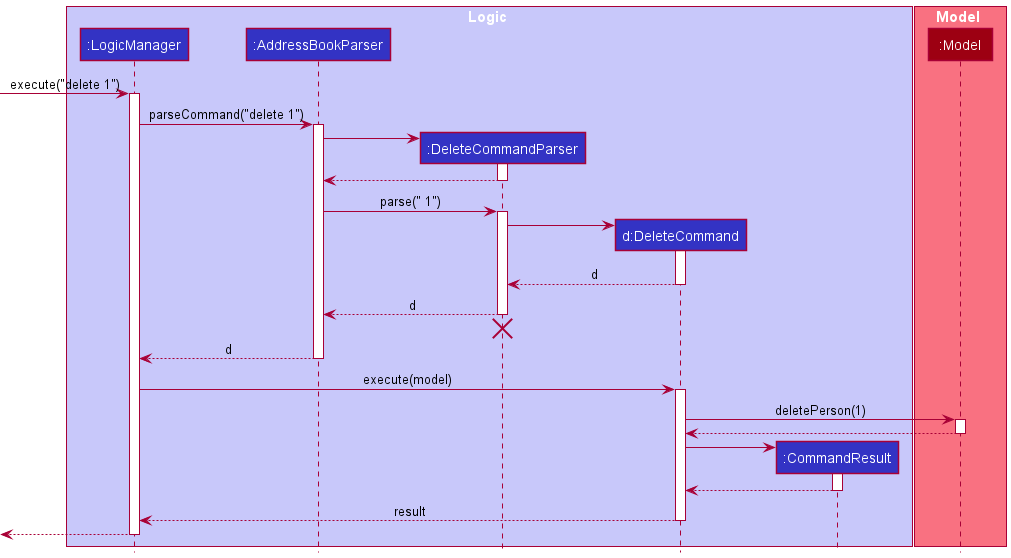

The diagram above was rendered by PlantUML. Its source (embedded in the PNG):
@startuml
!include style.puml

box Logic LOGIC_COLOR_T1
participant ":LogicManager" as LogicManager LOGIC_COLOR
participant ":AddressBookParser" as AddressBookParser LOGIC_COLOR
participant ":DeleteCommandParser" as DeleteCommandParser LOGIC_COLOR
participant "d:DeleteCommand" as DeleteCommand LOGIC_COLOR
participant ":CommandResult" as CommandResult LOGIC_COLOR
end box

box Model MODEL_COLOR_T1
participant ":Model" as Model MODEL_COLOR
end box

[-> LogicManager : execute("delete 1")
activate LogicManager

LogicManager -> AddressBookParser : parseCommand("delete 1")
activate AddressBookParser

create DeleteCommandParser
AddressBookParser -> DeleteCommandParser
activate DeleteCommandParser

DeleteCommandParser --> AddressBookParser
deactivate DeleteCommandParser

AddressBookParser -> DeleteCommandParser : parse(" 1")
activate DeleteCommandParser

create DeleteCommand
DeleteCommandParser -> DeleteCommand
activate DeleteCommand

DeleteCommand --> DeleteCommandParser : d
deactivate DeleteCommand

DeleteCommandParser --> AddressBookParser : d
deactivate DeleteCommandParser
'Hidden arrow to position the destroy marker below the end of the activation bar.
DeleteCommandParser -[hidden]-> AddressBookParser
destroy DeleteCommandParser

AddressBookParser --> LogicManager : d
deactivate AddressBookParser

LogicManager -> DeleteCommand : execute(model)
activate DeleteCommand

DeleteCommand -> Model : deletePerson(1)
activate Model

Model --> DeleteCommand
deactivate Model

create CommandResult
DeleteCommand -> CommandResult
activate CommandResult

CommandResult --> DeleteCommand
deactivate CommandResult

DeleteCommand --> LogicManager : result
deactivate DeleteCommand

[<--LogicManager
deactivate LogicManager
@enduml